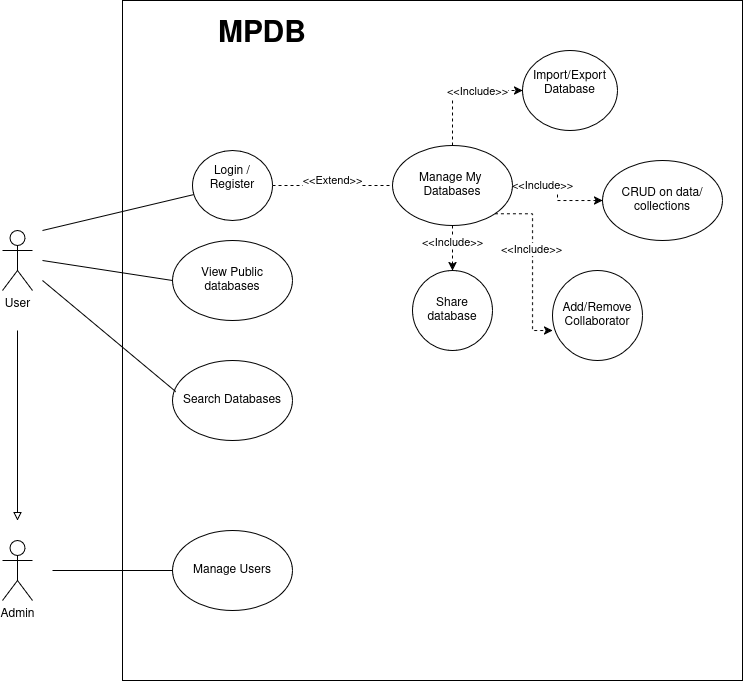

The diagram above was exported from draw.io. Its source (the exported page's mxGraphModel, read from the mxfile embedded in the PNG):
<mxGraphModel dx="825" dy="453" grid="1" gridSize="10" guides="1" tooltips="1" connect="1" arrows="1" fold="1" page="1" pageScale="1" pageWidth="850" pageHeight="1100" math="0" shadow="0">
  <root>
    <mxCell id="0" />
    <mxCell id="1" parent="0" />
    <mxCell id="wC3ECmufus7q7EKbHart-1" value="User" style="shape=umlActor;verticalLabelPosition=bottom;verticalAlign=top;html=1;outlineConnect=0;" vertex="1" parent="1">
      <mxGeometry x="150" y="330" width="30" height="60" as="geometry" />
    </mxCell>
    <mxCell id="wC3ECmufus7q7EKbHart-3" value="" style="rounded=0;whiteSpace=wrap;html=1;" vertex="1" parent="1">
      <mxGeometry x="270" y="100" width="620" height="680" as="geometry" />
    </mxCell>
    <mxCell id="wC3ECmufus7q7EKbHart-4" value="View Public databases" style="ellipse;whiteSpace=wrap;html=1;" vertex="1" parent="1">
      <mxGeometry x="320" y="340" width="120" height="80" as="geometry" />
    </mxCell>
    <mxCell id="wC3ECmufus7q7EKbHart-5" value="&lt;div&gt;MPDB&lt;/div&gt;" style="text;html=1;align=center;verticalAlign=middle;whiteSpace=wrap;rounded=0;fontStyle=1;fontSize=30;" vertex="1" parent="1">
      <mxGeometry x="380" y="120" width="60" height="30" as="geometry" />
    </mxCell>
    <mxCell id="wC3ECmufus7q7EKbHart-27" style="edgeStyle=orthogonalEdgeStyle;rounded=0;orthogonalLoop=1;jettySize=auto;html=1;exitX=0.5;exitY=0;exitDx=0;exitDy=0;entryX=0;entryY=0.5;entryDx=0;entryDy=0;dashed=1;" edge="1" parent="1" source="wC3ECmufus7q7EKbHart-6" target="wC3ECmufus7q7EKbHart-8">
      <mxGeometry relative="1" as="geometry" />
    </mxCell>
    <mxCell id="wC3ECmufus7q7EKbHart-31" value="&amp;lt;&amp;lt;Include&amp;gt;&amp;gt;" style="edgeLabel;html=1;align=center;verticalAlign=middle;resizable=0;points=[];" vertex="1" connectable="0" parent="wC3ECmufus7q7EKbHart-27">
      <mxGeometry x="0.28" y="-1" relative="1" as="geometry">
        <mxPoint as="offset" />
      </mxGeometry>
    </mxCell>
    <mxCell id="wC3ECmufus7q7EKbHart-28" style="edgeStyle=orthogonalEdgeStyle;rounded=0;orthogonalLoop=1;jettySize=auto;html=1;dashed=1;" edge="1" parent="1" source="wC3ECmufus7q7EKbHart-6" target="wC3ECmufus7q7EKbHart-9">
      <mxGeometry relative="1" as="geometry" />
    </mxCell>
    <mxCell id="wC3ECmufus7q7EKbHart-32" value="&amp;lt;&amp;lt;Include&amp;gt;&amp;gt;" style="edgeLabel;html=1;align=center;verticalAlign=middle;resizable=0;points=[];" vertex="1" connectable="0" parent="wC3ECmufus7q7EKbHart-28">
      <mxGeometry x="-0.5048" y="1" relative="1" as="geometry">
        <mxPoint x="4" y="1" as="offset" />
      </mxGeometry>
    </mxCell>
    <mxCell id="wC3ECmufus7q7EKbHart-29" style="edgeStyle=orthogonalEdgeStyle;rounded=0;orthogonalLoop=1;jettySize=auto;html=1;entryX=0.5;entryY=0;entryDx=0;entryDy=0;dashed=1;" edge="1" parent="1" source="wC3ECmufus7q7EKbHart-6" target="wC3ECmufus7q7EKbHart-11">
      <mxGeometry relative="1" as="geometry" />
    </mxCell>
    <mxCell id="wC3ECmufus7q7EKbHart-34" value="&amp;lt;&amp;lt;Include&amp;gt;&amp;gt;" style="edgeLabel;html=1;align=center;verticalAlign=middle;resizable=0;points=[];" vertex="1" connectable="0" parent="wC3ECmufus7q7EKbHart-29">
      <mxGeometry x="-0.2889" relative="1" as="geometry">
        <mxPoint as="offset" />
      </mxGeometry>
    </mxCell>
    <mxCell id="wC3ECmufus7q7EKbHart-6" value="&lt;div&gt;Manage My&amp;nbsp;&lt;/div&gt;&lt;div&gt;Databases&lt;/div&gt;" style="ellipse;whiteSpace=wrap;html=1;" vertex="1" parent="1">
      <mxGeometry x="540" y="245" width="120" height="80" as="geometry" />
    </mxCell>
    <mxCell id="wC3ECmufus7q7EKbHart-7" value="&lt;div&gt;Search Databases&lt;/div&gt;" style="ellipse;whiteSpace=wrap;html=1;" vertex="1" parent="1">
      <mxGeometry x="320" y="460" width="120" height="80" as="geometry" />
    </mxCell>
    <mxCell id="wC3ECmufus7q7EKbHart-8" value="&lt;div&gt;Import/Export Database&lt;/div&gt;&lt;div&gt;&lt;br&gt;&lt;/div&gt;" style="ellipse;whiteSpace=wrap;html=1;" vertex="1" parent="1">
      <mxGeometry x="670" y="150" width="95" height="80" as="geometry" />
    </mxCell>
    <mxCell id="wC3ECmufus7q7EKbHart-9" value="&lt;div&gt;CRUD on data/collections&lt;/div&gt;" style="ellipse;whiteSpace=wrap;html=1;" vertex="1" parent="1">
      <mxGeometry x="750" y="260" width="120" height="80" as="geometry" />
    </mxCell>
    <mxCell id="wC3ECmufus7q7EKbHart-10" value="Add/Remove Collaborator " style="ellipse;whiteSpace=wrap;html=1;aspect=fixed;" vertex="1" parent="1">
      <mxGeometry x="700" y="370" width="90" height="90" as="geometry" />
    </mxCell>
    <mxCell id="wC3ECmufus7q7EKbHart-11" value="Share database" style="ellipse;whiteSpace=wrap;html=1;aspect=fixed;" vertex="1" parent="1">
      <mxGeometry x="560" y="370" width="80" height="80" as="geometry" />
    </mxCell>
    <mxCell id="wC3ECmufus7q7EKbHart-14" value="" style="endArrow=none;html=1;rounded=0;dashed=1;" edge="1" parent="1" source="wC3ECmufus7q7EKbHart-23" target="wC3ECmufus7q7EKbHart-6">
      <mxGeometry width="50" height="50" relative="1" as="geometry">
        <mxPoint x="190" y="330" as="sourcePoint" />
        <mxPoint x="340" y="380" as="targetPoint" />
      </mxGeometry>
    </mxCell>
    <mxCell id="wC3ECmufus7q7EKbHart-26" value="&lt;div&gt;&amp;lt;&amp;lt;Extend&amp;gt;&amp;gt;&lt;/div&gt;" style="edgeLabel;html=1;align=center;verticalAlign=middle;resizable=0;points=[];" vertex="1" connectable="0" parent="wC3ECmufus7q7EKbHart-14">
      <mxGeometry x="-0.1867" y="-1" relative="1" as="geometry">
        <mxPoint x="11" y="-6" as="offset" />
      </mxGeometry>
    </mxCell>
    <mxCell id="wC3ECmufus7q7EKbHart-17" value="" style="endArrow=none;html=1;rounded=0;exitX=0;exitY=0.5;exitDx=0;exitDy=0;" edge="1" parent="1" source="wC3ECmufus7q7EKbHart-4">
      <mxGeometry width="50" height="50" relative="1" as="geometry">
        <mxPoint x="410" y="370" as="sourcePoint" />
        <mxPoint x="190" y="360" as="targetPoint" />
      </mxGeometry>
    </mxCell>
    <mxCell id="wC3ECmufus7q7EKbHart-18" value="" style="endArrow=none;html=1;rounded=0;exitX=0.027;exitY=0.389;exitDx=0;exitDy=0;exitPerimeter=0;" edge="1" parent="1" source="wC3ECmufus7q7EKbHart-7">
      <mxGeometry width="50" height="50" relative="1" as="geometry">
        <mxPoint x="410" y="420" as="sourcePoint" />
        <mxPoint x="190" y="380" as="targetPoint" />
      </mxGeometry>
    </mxCell>
    <mxCell id="wC3ECmufus7q7EKbHart-25" value="" style="endArrow=none;html=1;rounded=0;" edge="1" parent="1" target="wC3ECmufus7q7EKbHart-23">
      <mxGeometry width="50" height="50" relative="1" as="geometry">
        <mxPoint x="190" y="330" as="sourcePoint" />
        <mxPoint x="442" y="281" as="targetPoint" />
      </mxGeometry>
    </mxCell>
    <mxCell id="wC3ECmufus7q7EKbHart-23" value="&lt;div&gt;Login / Register&lt;/div&gt;&lt;div&gt;&lt;br&gt;&lt;/div&gt;" style="ellipse;whiteSpace=wrap;html=1;" vertex="1" parent="1">
      <mxGeometry x="340" y="250" width="80" height="70" as="geometry" />
    </mxCell>
    <mxCell id="wC3ECmufus7q7EKbHart-30" style="edgeStyle=orthogonalEdgeStyle;rounded=0;orthogonalLoop=1;jettySize=auto;html=1;exitX=1;exitY=1;exitDx=0;exitDy=0;entryX=0;entryY=0.667;entryDx=0;entryDy=0;entryPerimeter=0;dashed=1;" edge="1" parent="1" source="wC3ECmufus7q7EKbHart-6" target="wC3ECmufus7q7EKbHart-10">
      <mxGeometry relative="1" as="geometry" />
    </mxCell>
    <mxCell id="wC3ECmufus7q7EKbHart-33" value="&amp;lt;&amp;lt;Include&amp;gt;&amp;gt;" style="edgeLabel;html=1;align=center;verticalAlign=middle;resizable=0;points=[];" vertex="1" connectable="0" parent="wC3ECmufus7q7EKbHart-30">
      <mxGeometry x="-0.1706" y="-1" relative="1" as="geometry">
        <mxPoint as="offset" />
      </mxGeometry>
    </mxCell>
    <mxCell id="wC3ECmufus7q7EKbHart-38" style="edgeStyle=orthogonalEdgeStyle;rounded=0;orthogonalLoop=1;jettySize=auto;html=1;endArrow=none;startFill=0;" edge="1" parent="1" target="wC3ECmufus7q7EKbHart-36">
      <mxGeometry relative="1" as="geometry">
        <mxPoint x="200" y="670" as="sourcePoint" />
        <Array as="points">
          <mxPoint x="200" y="670" />
        </Array>
      </mxGeometry>
    </mxCell>
    <mxCell id="wC3ECmufus7q7EKbHart-35" value="&lt;div&gt;Admin&lt;/div&gt;" style="shape=umlActor;verticalLabelPosition=bottom;verticalAlign=top;html=1;outlineConnect=0;" vertex="1" parent="1">
      <mxGeometry x="150" y="640" width="30" height="60" as="geometry" />
    </mxCell>
    <mxCell id="wC3ECmufus7q7EKbHart-36" value="&lt;div&gt;Manage Users&lt;/div&gt;" style="ellipse;whiteSpace=wrap;html=1;" vertex="1" parent="1">
      <mxGeometry x="320" y="630" width="120" height="80" as="geometry" />
    </mxCell>
    <mxCell id="wC3ECmufus7q7EKbHart-40" style="edgeStyle=orthogonalEdgeStyle;rounded=0;orthogonalLoop=1;jettySize=auto;html=1;endArrow=block;endFill=0;" edge="1" parent="1">
      <mxGeometry relative="1" as="geometry">
        <mxPoint x="165" y="430" as="sourcePoint" />
        <mxPoint x="165" y="620" as="targetPoint" />
      </mxGeometry>
    </mxCell>
  </root>
</mxGraphModel>